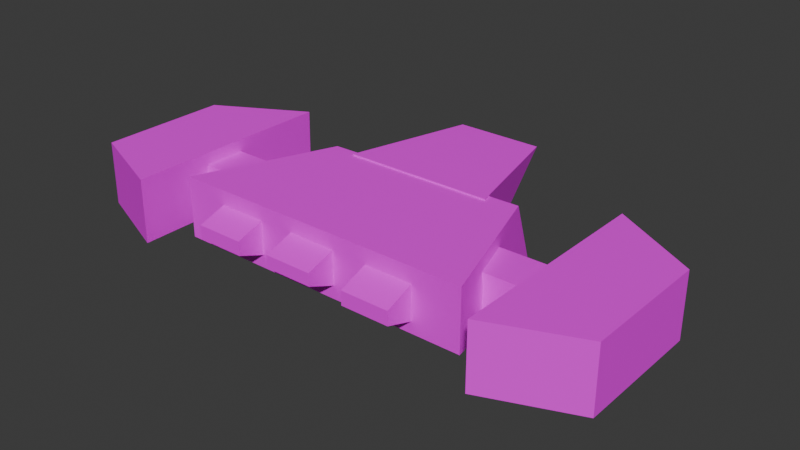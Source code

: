 # Source: Cube_d5.blend  (saved by Blender 4.2.66; exported with 4.5.12 LTS)
import bpy
from mathutils import Matrix  # noqa: F401  (used for matrix-valued properties, if any)

bpy.ops.wm.read_factory_settings(use_empty=True)
scene = bpy.context.scene
scene.name = 'Scene'

# ---- collections
col_collection = bpy.data.collections.new('Collection'); scene.collection.children.link(col_collection)

# ---- images (referenced by path relative to the original .blend; pixels are not part of the script)
import os
ASSET_DIR = os.environ.get("B2B_ASSET_DIR", "")  # directory of the original .blend (textures are referenced by path, not embedded)
HERE = os.path.dirname(os.path.abspath(__file__))  # packed textures are extracted next to this script under _unpacked/

def load_image(name, relpath, width, height, colorspace="sRGB"):
    """Load a texture the original file referenced (path relative to the .blend, or extracted next to this script)."""
    p = next((c for c in (os.path.join(HERE, relpath), os.path.join(ASSET_DIR, relpath)) if relpath and os.path.exists(c)), "")
    if p:
        img = bpy.data.images.load(p, check_existing=True)
        img.name = name
    else:  # same state as the original file: an image datablock whose file is absent (Cycles renders it pink)
        img = bpy.data.images.new(name, width, height)
        img.source = "FILE"
        img.filepath = "//" + (relpath or name)
    img.colorspace_settings.name = colorspace
    return img
img_diffusecolor_texture_007 = load_image('DiffuseColor_Texture.007', 'fast sub texture.png', 1024, 1024, 'sRGB')
img_diffusecolor_texture_008 = load_image('DiffuseColor_Texture.008', 'fast sub texture.png', 1024, 1024, 'Non-Color')

# ---- materials (node trees are filled in below, after node groups)
mat_fast_sub_texture = bpy.data.materials.new('fast_sub_texture')
mat_fast_sub_texture.surface_render_method = 'BLENDED'
mat_fast_sub_texture.blend_method = 'BLEND'
mat_fast_sub_texture.use_transparency_overlap = False
mat_fast_sub_texture.show_transparent_back = False
mat_fast_sub_texture.diffuse_color = (1.0, 1.0, 1.0, 1.0)
mat_fast_sub_texture.roughness = 0.5528

# ---- material node trees
mat_fast_sub_texture.use_nodes = True; mat_fast_sub_texture.node_tree.nodes.clear()
_N = mat_fast_sub_texture.node_tree.nodes; _L = mat_fast_sub_texture.node_tree.links
n0 = _N.new('ShaderNodeBsdfPrincipled'); n0.name = 'Principled BSDF'; n0.location = (10, 300)
n0.inputs[2].default_value = 0.5528
n0.inputs[27].default_value = (0.0, 0.0, 0.0, 1.0)
n0.inputs[28].default_value = 1.0
n1 = _N.new('ShaderNodeOutputMaterial'); n1.name = 'Material Output'; n1.location = (300, 300)
n2 = _N.new('ShaderNodeNormalMap'); n2.name = 'Normal Map'; n2.location = (-300, -300)
n2.label = 'Normal/Map'
n2.inputs[0].default_value = 0.0
n3 = _N.new('ShaderNodeTexImage'); n3.name = 'Image Texture'; n3.location = (-300, 600)
n3.image = img_diffusecolor_texture_007
n4 = _N.new('ShaderNodeTexImage'); n4.name = 'Image Texture.001'; n4.location = (-300, 0)
n4.image = img_diffusecolor_texture_008
_L.new(n0.outputs[0], n1.inputs[0])
_L.new(n2.outputs[0], n0.inputs[5])
_L.new(n3.outputs[0], n0.inputs[0])
_L.new(n4.outputs[1], n0.inputs[4])
n1.is_active_output = True

# ---- world
world_world = bpy.data.worlds.new('World'); scene.world = world_world
world_world.use_nodes = True; world_world.node_tree.nodes.clear()
_N = world_world.node_tree.nodes; _L = world_world.node_tree.links
n0 = _N.new('ShaderNodeOutputWorld'); n0.name = 'World Output'; n0.location = (300, 300)
n1 = _N.new('ShaderNodeBackground'); n1.name = 'Background'; n1.location = (10, 300)
n1.inputs[0].default_value = (0.05088, 0.05088, 0.05088, 1.0)
_L.new(n1.outputs[0], n0.inputs[0])
n0.is_active_output = True
world_world.color = (0.05088, 0.05088, 0.05088)
world_world.sun_shadow_jitter_overblur = 0.0

# ---- meshes
me_scene_007 = bpy.data.meshes.new('Scene.007')
me_scene_007.from_pydata([(0.899, -1.066, -0.4029), (0.899, -1.871, 0.09445), (0.899, -1.871, -0.1385), (0.899, -1.066, 0.4029), (1.705, -1.871, 0.09445), (1.705, -1.871, -0.1385), (1.705, -1.066, 0.4029), (1.705, -1.066, -0.4029), (-0.4985, -1.066, -0.4029), (-0.4985, -1.871, 0.1385), (-0.4985, -1.871, -0.07242), (-0.4985, -1.066, 0.4029), (0.3072, -1.871, 0.1385), (0.3072, -1.871, -0.07242), (0.3072, -1.066, 0.4029), (0.3072, -1.066, -0.4029), (-1.896, -1.046, -0.4029), (-1.896, -1.852, 0.1385), (-1.896, -1.852, -0.09445), (-1.896, -1.046, 0.4029), (-1.09, -1.852, 0.1385), (-1.09, -1.852, -0.09445), (-1.09, -1.046, 0.4029), (-1.09, -1.046, -0.4029), (2.514, -1.389, 0.5391), (-1.708, 0.9095, 0.5391), (1.762, 0.9627, 0.5391), (-2.636, -1.389, 0.5391), (2.514, -1.389, -0.4849), (-1.708, 1.373, -0.8797), (-2.636, -1.389, -0.4849), (1.762, 1.426, -0.8797), (-0.6836, 1.907, -0.5101), (-1.266, 0.7911, 0.5643), (-1.266, 0.7911, -0.5101), (-0.6836, 2.889, 0.5643), (1.293, 0.7911, 0.5643), (1.293, 0.7911, -0.5101), (0.7947, 2.889, 0.5643), (0.7947, 1.907, -0.5101), (2.028, 0.07542, -0.3734), (2.028, -0.6417, 0.3438), (2.028, -0.6417, -0.3734), (2.028, 0.07542, 0.3438), (3.225, -0.6417, 0.3438), (3.225, -0.6417, -0.3734), (3.225, 0.07542, 0.3438), (3.225, 0.07542, -0.3734), (-3.195, 0.07542, -0.3734), (-3.195, -0.6417, 0.3438), (-3.195, -0.6417, -0.3734), (-3.195, 0.07542, 0.3438), (-2.014, -0.6417, 0.3438), (-2.014, -0.6417, -0.3734), (-2.014, 0.07542, 0.3438), (-2.014, 0.07542, -0.3734), (3.048, 1.654, -0.5148), (3.048, -1.98, 0.5633), (3.048, -1.98, -0.5148), (3.048, 1.654, 0.5633), (4.515, -1.401, 0.5633), (4.515, -1.401, -0.5148), (4.515, 0.7908, 0.5633), (4.515, 0.7908, -0.5148), (-3.08, 1.68, 0.5526), (-3.095, -1.953, -0.5253), (-3.08, -1.953, 0.5526), (-3.095, 1.68, -0.5253), (-4.561, -1.374, -0.504), (-4.546, -1.374, 0.5739), (-4.561, 0.8178, -0.504), (-4.546, 0.8178, 0.5739)], [], [(0, 2, 1), (0, 1, 3), (2, 5, 4), (2, 4, 1), (5, 7, 6), (5, 6, 4), (7, 0, 3), (7, 3, 6), (3, 1, 4), (3, 4, 6), (7, 5, 2), (7, 2, 0), (8, 10, 9), (8, 9, 11), (10, 13, 12), (10, 12, 9), (13, 15, 14), (13, 14, 12), (15, 8, 11), (15, 11, 14), (11, 9, 12), (11, 12, 14), (15, 13, 10), (15, 10, 8), (16, 18, 17), (16, 17, 19), (18, 21, 20), (18, 20, 17), (21, 23, 22), (21, 22, 20), (23, 16, 19), (23, 19, 22), (19, 17, 20), (19, 20, 22), (23, 21, 18), (23, 18, 16), (24, 26, 25), (24, 25, 27), (28, 30, 29), (28, 29, 31), (24, 28, 31), (24, 31, 26), (26, 31, 29), (26, 29, 25), (25, 29, 30), (25, 30, 27), (28, 24, 27), (28, 27, 30), (32, 34, 33), (32, 33, 35), (34, 37, 36), (34, 36, 33), (37, 39, 38), (37, 38, 36), (39, 32, 35), (39, 35, 38), (35, 33, 36), (35, 36, 38), (39, 37, 34), (39, 34, 32), (40, 42, 41), (40, 41, 43), (42, 45, 44), (42, 44, 41), (45, 47, 46), (45, 46, 44), (47, 40, 43), (47, 43, 46), (43, 41, 44), (43, 44, 46), (47, 45, 42), (47, 42, 40), (48, 50, 49), (48, 49, 51), (50, 53, 52), (50, 52, 49), (53, 55, 54), (53, 54, 52), (55, 48, 51), (55, 51, 54), (51, 49, 52), (51, 52, 54), (55, 53, 50), (55, 50, 48), (56, 58, 57), (56, 57, 59), (58, 61, 60), (58, 60, 57), (61, 63, 62), (61, 62, 60), (63, 56, 59), (63, 59, 62), (59, 57, 60), (59, 60, 62), (63, 61, 58), (63, 58, 56), (64, 66, 65), (64, 65, 67), (66, 69, 68), (66, 68, 65), (69, 71, 70), (69, 70, 68), (71, 64, 67), (71, 67, 70), (67, 65, 68), (67, 68, 70), (71, 69, 66), (71, 66, 64)])
me_scene_007.polygons.foreach_set('use_smooth', [True] * 108)
_k = set([(0, 2), (0, 3), (0, 7), (1, 2), (1, 3), (1, 4), (2, 5), (3, 6), (4, 5), (4, 6), (5, 7), (6, 7), (8, 10), (8, 11), (8, 15), (9, 10), (9, 11), (9, 12), (10, 13), (11, 14), (12, 13), (12, 14), (13, 15), (14, 15), (16, 18), (16, 19), (16, 23), (17, 18), (17, 19), (17, 20), (18, 21), (19, 22), (20, 21), (20, 22), (21, 23), (22, 23), (24, 26), (24, 27), (24, 28), (25, 26), (25, 27), (25, 29), (26, 31), (27, 30), (28, 30), (28, 31), (29, 30), (29, 31), (32, 34), (32, 35), (32, 39), (33, 34), (33, 35), (33, 36), (34, 37), (35, 38), (36, 37), (36, 38), (37, 39), (38, 39), (40, 42), (40, 43), (40, 47), (41, 42), (41, 43), (41, 44), (42, 45), (43, 46), (44, 45), (44, 46), (45, 47), (46, 47), (48, 50), (48, 51), (48, 55), (49, 50), (49, 51), (49, 52), (50, 53), (51, 54), (52, 53), (52, 54), (53, 55), (54, 55), (56, 58), (56, 59), (56, 63), (57, 58), (57, 59), (57, 60), (58, 61), (59, 62), (60, 61), (60, 62), (61, 63), (62, 63), (64, 66), (64, 67), (64, 71), (65, 66), (65, 67), (65, 68), (66, 69), (67, 70), (68, 69), (68, 70), (69, 71), (70, 71)])
me_scene_007.attributes.new('sharp_edge', 'BOOLEAN', 'EDGE').data.foreach_set('value', [ (min(e.vertices), max(e.vertices)) in _k for e in me_scene_007.edges])
_uv = me_scene_007.uv_layers.new(name='UVSet0')
_uv.uv.foreach_set('vector', [0.8485, 0.9778, 0.7799, 0.9552, 0.7799, 0.9354, 0.8485, 0.9778, 0.7799, 0.9354, 0.8485, 0.909, 0.5541, 0.7713, 0.5541, 0.8401, 0.5342, 0.8401, 0.5541, 0.7713, 0.5342, 0.8401, 0.5342, 0.7713, 0.9647, 0.1151, 0.8961, 0.1376, 0.8961, 0.06879, 0.9647, 0.1151, 0.8961, 0.06879, 0.9647, 0.09519, 0.9648, 5.388e-06, 0.9648, 0.06879, 0.8961, 0.06879, 0.9648, 5.388e-06, 0.8961, 0.06879, 0.8961, -2.864e-11, 0.9407, 0.447, 0.9407, 0.5183, 0.8719, 0.5183, 0.9407, 0.447, 0.8719, 0.5183, 0.8719, 0.447, 0.09192, 0.9455, 0.09192, 0.8743, 0.1607, 0.8743, 0.09192, 0.9455, 0.1607, 0.8743, 0.1607, 0.9455, 0.4106, 0.9863, 0.3421, 0.9581, 0.3421, 0.9401, 0.4106, 0.9863, 0.3421, 0.9401, 0.4106, 0.9175, 0.6731, 0.8372, 0.6731, 0.906, 0.6551, 0.906, 0.6731, 0.8372, 0.6551, 0.906, 0.6551, 0.8372, 0.9647, 0.1782, 0.8961, 0.2063, 0.8961, 0.1376, 0.9647, 0.1782, 0.8961, 0.1376, 0.9647, 0.1602, 0.7542, 0.8766, 0.7542, 0.9454, 0.6855, 0.9454, 0.7542, 0.8766, 0.6855, 0.9454, 0.6855, 0.8766, 0.06879, 0.8746, 0.06879, 0.9455, -3.487e-09, 0.9455, 0.06879, 0.8746, -3.487e-09, 0.9455, -9.574e-10, 0.8746, 0.373, 0.7158, 0.373, 0.6439, 0.4418, 0.6439, 0.373, 0.7158, 0.4418, 0.6439, 0.4418, 0.7158, 0.9405, 1.0, 0.8719, 0.9737, 0.8719, 0.9538, 0.9405, 1.0, 0.8719, 0.9538, 0.9405, 0.9312, 0.675, 0.7684, 0.675, 0.8372, 0.6551, 0.8372, 0.675, 0.7684, 0.6551, 0.8372, 0.6551, 0.7684, 0.5108, 0.939, 0.4422, 0.9653, 0.4422, 0.8965, 0.5108, 0.939, 0.4422, 0.8965, 0.5108, 0.9191, 0.6318, 0.8936, 0.6318, 0.9624, 0.5631, 0.9624, 0.6318, 0.8936, 0.5631, 0.9624, 0.5631, 0.8936, 0.2295, 0.8743, 0.2295, 0.9452, 0.1607, 0.9452, 0.2295, 0.8743, 0.1607, 0.9452, 0.1607, 0.8743, 0.7799, 0.909, 0.7799, 0.8373, 0.8487, 0.8373, 0.7799, 0.909, 0.8487, 0.8373, 0.8487, 0.909, 0.4422, 0.4396, 0.2427, 0.3754, 0.2472, 0.07925, 0.4422, 0.4396, 0.2472, 0.07925, 0.4422, 8.381e-09, 8.528e-09, 0.4396, 0.0, 0.0, 0.2382, 0.07921, 8.528e-09, 0.4396, 0.2382, 0.07921, 0.2427, 0.3754, 0.4422, 0.5268, 0.5296, 0.5271, 0.5631, 0.7713, 0.4422, 0.5268, 0.5631, 0.7713, 0.4422, 0.7314, 0.373, 0.7358, 0.2503, 0.7359, 0.2503, 0.4397, 0.373, 0.7358, 0.2503, 0.4397, 0.373, 0.4396, 0.6841, 0.7287, 0.5631, 0.7684, 0.5967, 0.527, 0.6841, 0.7287, 0.5967, 0.527, 0.6841, 0.5268, 0.6925, 0.2185, 0.7799, 0.2185, 0.7799, 0.6581, 0.6925, 0.2185, 0.7799, 0.6581, 0.6925, 0.6581, 0.8042, 0.09906, 0.8044, 0.0001003, 0.8961, 8.939e-09, 0.8042, 0.09906, 0.8961, 8.939e-09, 0.8961, 0.1826, 0.3421, 0.7359, 0.3421, 0.9544, 0.2503, 0.9544, 0.3421, 0.7359, 0.2503, 0.9544, 0.2503, 0.7359, 0.4338, 0.7362, 0.4341, 0.834, 0.3421, 0.9175, 0.4338, 0.7362, 0.3421, 0.9175, 0.3421, 0.7359, 0.9601, 0.2187, 0.9601, 0.3449, 0.8719, 0.3447, 0.9601, 0.2187, 0.8719, 0.3447, 0.8719, 0.2185, 0.4422, 0.04978, 0.6202, 5.192e-09, 0.6202, 0.2185, 0.4422, 0.04978, 0.6202, 0.2185, 0.4422, 0.176, 0.7799, 0.834, 0.6855, 0.8766, 0.6855, 0.6581, 0.7799, 0.834, 0.6855, 0.6581, 0.7799, 0.7078, 0.9938, 0.7908, 0.9328, 0.7909, 0.9328, 0.7296, 0.9938, 0.7908, 0.9328, 0.7296, 0.9938, 0.7296, 0.4342, 0.4396, 0.4342, 0.5417, 0.373, 0.5417, 0.4342, 0.4396, 0.373, 0.5417, 0.373, 0.4396, 0.9937, 0.4061, 0.9326, 0.4061, 0.9326, 0.3449, 0.9937, 0.4061, 0.9326, 0.3449, 0.9937, 0.3449, 0.4342, 0.5417, 0.4342, 0.6439, 0.373, 0.6438, 0.4342, 0.5417, 0.373, 0.6438, 0.373, 0.5417, 0.1838, 0.747, 0.2447, 0.747, 0.2447, 0.8491, 0.1838, 0.747, 0.2447, 0.8491, 0.1838, 0.8491, 0.9326, 0.447, 0.8719, 0.447, 0.8719, 0.3449, 0.9326, 0.447, 0.8719, 0.3449, 0.9326, 0.3449, 0.9941, 0.69, 0.9331, 0.6901, 0.9331, 0.6288, 0.9941, 0.69, 0.9331, 0.6288, 0.9941, 0.6288, 0.8719, 0.6288, 0.8719, 0.528, 0.9332, 0.528, 0.8719, 0.6288, 0.9332, 0.528, 0.9332, 0.6288, 0.9937, 0.8917, 0.9326, 0.8916, 0.9326, 0.8304, 0.9937, 0.8917, 0.9326, 0.8304, 0.9937, 0.8305, 0.9331, 0.6288, 0.9331, 0.7296, 0.8719, 0.7296, 0.9331, 0.6288, 0.8719, 0.7296, 0.8719, 0.6288, 0.8719, 0.7296, 0.9328, 0.7296, 0.9328, 0.8304, 0.8719, 0.7296, 0.9328, 0.8304, 0.8719, 0.8304, 0.9326, 0.9312, 0.8719, 0.9312, 0.8719, 0.8304, 0.9326, 0.9312, 0.8719, 0.8304, 0.9326, 0.8304, 0.8719, 0.5281, 0.8719, 0.8373, 0.7799, 0.8372, 0.8719, 0.5281, 0.7799, 0.8372, 0.7799, 0.528, 0.4422, 0.8965, 0.4422, 0.7713, 0.5342, 0.7713, 0.4422, 0.8965, 0.5342, 0.7713, 0.5342, 0.8965, 0.6202, 0.1868, 0.6202, 9.575e-05, 0.7122, 4.907e-09, 0.6202, 0.1868, 0.7122, 4.907e-09, 0.7122, 0.1867, 0.1838, 0.7493, 0.1838, 0.8743, 0.09192, 0.8721, 0.1838, 0.7493, 0.09192, 0.8721, 0.09192, 0.747, 0.5673, 0.2185, 0.5673, 0.5268, 0.4422, 0.4776, 0.5673, 0.2185, 0.4422, 0.4776, 0.4422, 0.2917, 1.969e-08, 0.674, 2.802e-08, 0.4886, 0.1252, 0.4396, 1.969e-08, 0.674, 0.1252, 0.4396, 0.1252, 0.747, 0.8719, 0.2185, 0.8719, 0.528, 0.7799, 0.528, 0.8719, 0.2185, 0.7799, 0.528, 0.7799, 0.2185, 0.5631, 0.8936, 0.5631, 0.7684, 0.6551, 0.7684, 0.5631, 0.8936, 0.6551, 0.7684, 0.6551, 0.8936, 0.7122, 0.1865, 0.7122, -2.508e-09, 0.8042, 0.0001497, 0.7122, 0.1865, 0.8042, 0.0001497, 0.8042, 0.1866, 0.09192, 0.747, 0.09192, 0.8724, -1.34e-08, 0.8746, 0.09192, 0.747, -1.34e-08, 0.8746, 7.555e-09, 0.7492, 0.1252, 0.747, 0.1252, 0.4396, 0.2503, 0.4884, 0.1252, 0.747, 0.2503, 0.4884, 0.2503, 0.6738, 0.6925, 0.2915, 0.6925, 0.4775, 0.5673, 0.5268, 0.6925, 0.2915, 0.5673, 0.5268, 0.5673, 0.2185])
me_scene_007.materials.append(mat_fast_sub_texture)
me_scene_007.update()
me_scene_007.normals_split_custom_set([tuple(v) for v in zip(*[iter([-1.0, 0.0, 0.0, -1.0, 0.0, 0.0, -1.0, 0.0, 0.0, -1.0, 0.0, 0.0, -1.0, 0.0, 0.0, -1.0, 0.0, 0.0, 0.0, -1.0, 0.0, 0.0, -1.0, 0.0, 0.0, -1.0, 0.0, 0.0, -1.0, 0.0, 0.0, -1.0, 0.0, 0.0, -1.0, 0.0, 1.0, 0.0, 0.0, 1.0, 0.0, 0.0, 1.0, 0.0, 0.0, 1.0, 0.0, 0.0, 1.0, 0.0, 0.0, 1.0, 0.0, 0.0, 0.0, 1.0, 1.836e-07, 0.0, 1.0, 3.672e-07, 0.0, 1.0, 1.836e-07, 0.0, 1.0, 1.836e-07, 0.0, 1.0, 1.836e-07, 0.0, 1.0, 0.0, 0.0, -0.3575, 0.9339, 0.0, -0.3575, 0.9339, 0.0, -0.3575, 0.9339, 0.0, -0.3575, 0.9339, 0.0, -0.3575, 0.9339, 0.0, -0.3575, 0.9339, 0.0, -0.3117, -0.9502, 0.0, -0.3117, -0.9502, 0.0, -0.3117, -0.9502, 0.0, -0.3117, -0.9502, 0.0, -0.3117, -0.9502, 0.0, -0.3117, -0.9502, -1.0, -2.203e-08, 0.0, -1.0, -3.507e-07, 0.0, -1.0, -1.598e-07, 0.0, -1.0, -2.203e-08, 0.0, -1.0, -1.598e-07, 0.0, -1.0, 4.59e-08, 0.0, 0.0, -1.0, 0.0, 0.0, -1.0, 0.0, 0.0, -1.0, 0.0, 0.0, -1.0, 0.0, 0.0, -1.0, 0.0, 0.0, -1.0, 0.0, 1.0, 0.0, 0.0, 1.0, 0.0, 0.0, 1.0, 0.0, 0.0, 1.0, 0.0, 0.0, 1.0, 0.0, 0.0, 1.0, 0.0, 0.0, 0.0, 1.0, 1.836e-07, 0.0, 1.0, 3.672e-07, 0.0, 1.0, 1.836e-07, 0.0, 1.0, 1.836e-07, 0.0, 1.0, 1.836e-07, 0.0, 1.0, 0.0, 0.0, -0.3117, 0.9502, 0.0, -0.3117, 0.9502, 0.0, -0.3117, 0.9502, 0.0, -0.3117, 0.9502, 0.0, -0.3117, 0.9502, 0.0, -0.3117, 0.9502, 0.0, -0.3794, -0.9252, 0.0, -0.3794, -0.9252, 0.0, -0.3794, -0.9252, 0.0, -0.3794, -0.9252, 0.0, -0.3794, -0.9252, 0.0, -0.3794, -0.9252, -1.0, -5.954e-08, 0.0, -1.0, -3.175e-07, 0.0, -1.0, -1.647e-07, 0.0, -1.0, -5.954e-08, 0.0, -1.0, -1.647e-07, 0.0, -1.0, 0.0, 0.0, 0.0, -1.0, 0.0, 0.0, -1.0, 0.0, 0.0, -1.0, 0.0, 0.0, -1.0, 0.0, 0.0, -1.0, 0.0, 0.0, -1.0, 0.0, 1.0, 0.0, 0.0, 1.0, 0.0, 0.0, 1.0, 0.0, 0.0, 1.0, 0.0, 0.0, 1.0, 0.0, 0.0, 1.0, 0.0, 0.0, 0.0, 1.0, 9.18e-08, 0.0, 1.0, 0.0, 0.0, 1.0, 9.18e-08, 0.0, 1.0, 9.18e-08, 0.0, 1.0, 9.18e-08, 0.0, 1.0, 1.836e-07, 0.0, -0.3117, 0.9502, 0.0, -0.3117, 0.9502, 0.0, -0.3117, 0.9502, 0.0, -0.3117, 0.9502, 0.0, -0.3117, 0.9502, 0.0, -0.3117, 0.9502, 0.0, -0.3575, -0.9339, 0.0, -0.3575, -0.9339, 0.0, -0.3575, -0.9339, 0.0, -0.3575, -0.9339, 0.0, -0.3575, -0.9339, 0.0, -0.3575, -0.9339, -5.771e-09, -9.508e-08, 1.0, -9.542e-09, -1.064e-07, 1.0, -2.489e-09, -8.526e-08, 1.0, -5.771e-09, -9.508e-08, 1.0, -2.489e-09, -8.526e-08, 1.0, 0.0, -7.781e-08, 1.0, 0.0009927, -0.14, -0.9901, 0.0008721, -0.1402, -0.9901, 0.0009312, -0.1401, -0.9901, 0.0009927, -0.14, -0.9901, 0.0009312, -0.1401, -0.9901, 0.00088, -0.1402, -0.9901, 0.9577, 0.2829, 0.05367, 0.9576, 0.2829, 0.05367, 0.9576, 0.2829, 0.0537, 0.9577, 0.2829, 0.05367, 0.9576, 0.2829, 0.0537, 0.9576, 0.2829, 0.05368, -0.01458, 0.9505, 0.3105, -0.01458, 0.9505, 0.3105, -0.01458, 0.9505, 0.3105, -0.01458, 0.9505, 0.3105, -0.01458, 0.9505, 0.3105, -0.01458, 0.9505, 0.3105, -0.9351, 0.3481, 0.06606, -0.9351, 0.3481, 0.06605, -0.9351, 0.3481, 0.06604, -0.9351, 0.3481, 0.06606, -0.9351, 0.3481, 0.06604, -0.9351, 0.3481, 0.06605, 9.26e-08, -1.0, -5.131e-07, 9.26e-08, -1.0, -5.426e-07, 9.26e-08, -1.0, -3.359e-07, 9.26e-08, -1.0, -5.131e-07, 9.26e-08, -1.0, -3.359e-07, 9.26e-08, -1.0, -3.064e-07, -0.9289, 0.3368, -0.154, -0.9289, 0.3368, -0.154, -0.9289, 0.3368, -0.154, -0.9289, 0.3368, -0.154, -0.9289, 0.3368, -0.154, -0.9289, 0.3368, -0.154, 0.0, -1.0, -4.387e-08, 0.0, -1.0, -1.734e-07, 0.0, -1.0, -1.295e-07, 0.0, -1.0, -4.387e-08, 0.0, -1.0, -1.295e-07, 0.0, -1.0, 0.0, 0.9465, 0.2936, -0.1342, 0.9464, 0.2936, -0.1343, 0.9465, 0.2936, -0.1342, 0.9465, 0.2936, -0.1342, 0.9465, 0.2936, -0.1342, 0.9465, 0.2936, -0.1342, 0.0, 0.738, -0.6748, 0.0, 0.738, -0.6748, 0.0, 0.738, -0.6748, 0.0, 0.738, -0.6748, 0.0, 0.738, -0.6748, 0.0, 0.738, -0.6748, 0.0, -8.521e-08, 1.0, 0.0, -8.521e-08, 1.0, 0.0, -8.521e-08, 1.0, 0.0, -8.521e-08, 1.0, 0.0, -8.521e-08, 1.0, 0.0, -8.521e-08, 1.0, 0.0, 1.068e-07, -1.0, 0.0, 1.068e-07, -1.0, 0.0, 1.068e-07, -1.0, 0.0, 1.068e-07, -1.0, 0.0, 1.068e-07, -1.0, 0.0, 1.068e-07, -1.0, -1.0, -3.269e-09, 0.0, -1.0, 4.636e-07, 0.0, -1.0, -3.269e-09, 0.0, -1.0, -3.269e-09, 0.0, -1.0, -3.269e-09, 0.0, -1.0, -4.702e-07, 0.0, 0.0, -1.0, -1.39e-07, 0.0, -1.0, -1.39e-07, 0.0, -1.0, -1.39e-07, 0.0, -1.0, -1.39e-07, 0.0, -1.0, -1.39e-07, 0.0, -1.0, -1.39e-07, 1.0, -8.988e-08, 0.0, 1.0, 9.273e-07, 0.0, 1.0, -8.988e-08, 0.0, 1.0, -8.988e-08, 0.0, 1.0, -8.988e-08, 0.0, 1.0, -1.107e-06, 0.0, 0.0, 1.0, 8.685e-08, 0.0, 1.0, 8.685e-08, 0.0, 1.0, 8.685e-08, 0.0, 1.0, 8.685e-08, 0.0, 1.0, 8.685e-08, 0.0, 1.0, 8.685e-08, 0.0, -8.312e-08, 1.0, 0.0, -8.312e-08, 1.0, 0.0, -8.312e-08, 1.0, 0.0, -8.312e-08, 1.0, 0.0, -8.312e-08, 1.0, 0.0, -8.312e-08, 1.0, 0.0, 8.312e-08, -1.0, 0.0, 8.312e-08, -1.0, 0.0, 8.312e-08, -1.0, 0.0, 8.312e-08, -1.0, 0.0, 8.312e-08, -1.0, 0.0, 8.312e-08, -1.0, -1.0, -9.335e-08, 0.0, -1.0, -9.273e-07, 0.0, -1.0, -9.335e-08, 0.0, -1.0, -9.335e-08, 0.0, -1.0, -9.335e-08, 0.0, -1.0, 7.406e-07, 0.0, 0.0, -1.0, -1.408e-07, 0.0, -1.0, -1.408e-07, 0.0, -1.0, -1.408e-07, 0.0, -1.0, -1.408e-07, 0.0, -1.0, -1.408e-07, 0.0, -1.0, -1.408e-07, 1.0, -1.625e-09, 0.0, 1.0, -4.636e-07, 0.0, 1.0, -1.625e-09, 0.0, 1.0, -1.625e-09, 0.0, 1.0, -1.625e-09, 0.0, 1.0, 4.604e-07, 0.0, 0.0, 1.0, 7.652e-08, 0.0, 1.0, 8.8e-08, 0.0, 1.0, 8.189e-08, 0.0, 1.0, 7.652e-08, 0.0, 1.0, 8.189e-08, 0.0, 1.0, 7.04e-08, 0.0, -8.312e-08, 1.0, 0.0, -8.312e-08, 1.0, 0.0, -8.312e-08, 1.0, 0.0, -8.312e-08, 1.0, 0.0, -8.312e-08, 1.0, 0.0, -8.312e-08, 1.0, 0.0, 8.312e-08, -1.0, 0.0, 8.312e-08, -1.0, 0.0, 8.312e-08, -1.0, 0.0, 8.312e-08, -1.0, 0.0, 8.312e-08, -1.0, 0.0, 8.312e-08, -1.0, -1.0, 4.248e-08, 0.0, -1.0, 0.0, 0.0, -1.0, 9.551e-09, 0.0, -1.0, 4.248e-08, 0.0, -1.0, 9.551e-09, 0.0, -1.0, 5.203e-08, 0.0, 0.3676, -0.93, 0.0, 0.3676, -0.93, 0.0, 0.3676, -0.93, 0.0, 0.3676, -0.93, 0.0, 0.3676, -0.93, 0.0, 0.3676, -0.93, 0.0, 1.0, -2.566e-07, 0.0, 1.0, 4.037e-07, 0.0, 1.0, 1.326e-07, 0.0, 1.0, -2.566e-07, 0.0, 1.0, 1.326e-07, 0.0, 1.0, -5.276e-07, 0.0, 0.5071, 0.8619, 8.326e-08, 0.5071, 0.8619, 0.0, 0.5071, 0.8619, 4.675e-08, 0.5071, 0.8619, 8.326e-08, 0.5071, 0.8619, 4.675e-08, 0.5071, 0.8619, 1.3e-07, 3.742e-08, -8.884e-08, 1.0, -1.119e-08, -9.842e-08, 1.0, 8.439e-09, -9.455e-08, 1.0, 3.742e-08, -8.884e-08, 1.0, 8.439e-09, -9.455e-08, 1.0, 7.42e-08, -8.16e-08, 1.0, -5.157e-08, 9.453e-08, -1.0, -7.42e-08, 8.16e-08, -1.0, -6.22e-08, 8.845e-08, -1.0, -5.157e-08, 9.453e-08, -1.0, -6.22e-08, 8.845e-08, -1.0, -4.475e-08, 9.842e-08, -1.0, 0.9999, 2.446e-09, -0.01453, 0.9999, 0.0, -0.01453, 0.9999, 5.501e-10, -0.01453, 0.9999, 2.446e-09, -0.01453, 0.9999, 5.501e-10, -0.01453, 0.9999, 2.996e-09, -0.01453, -0.3676, -0.93, 0.005342, -0.3676, -0.93, 0.005342, -0.3676, -0.93, 0.005342, -0.3676, -0.93, 0.005342, -0.3676, -0.93, 0.005342, -0.3676, -0.93, 0.005342, -0.9999, 2.967e-07, 0.01453, -0.9999, -4.037e-07, 0.01453, -0.9999, -1.162e-07, 0.01453, -0.9999, 2.967e-07, 0.01453, -0.9999, -1.162e-07, 0.01453, -0.9999, 5.842e-07, 0.01453, -0.507, 0.8619, 0.00737, -0.507, 0.8619, 0.00737, -0.507, 0.8619, 0.00737, -0.507, 0.8619, 0.00737, -0.507, 0.8619, 0.00737, -0.507, 0.8619, 0.00737, -0.01453, 3.861e-07, -0.9999, -0.01453, 3.608e-07, -0.9999, -0.01453, 3.71e-07, -0.9999, -0.01453, 3.861e-07, -0.9999, -0.01453, 3.71e-07, -0.9999, -0.01453, 4.052e-07, -0.9999, 0.01453, -3.47e-07, 0.9999, 0.01453, -3.014e-07, 0.9999, 0.01453, -3.256e-07, 0.9999, 0.01453, -3.47e-07, 0.9999, 0.01453, -3.256e-07, 0.9999, 0.01453, -3.607e-07, 0.9999])] * 3)])

# ---- objects
ob_fast_sub = bpy.data.objects.new('Fast_Sub', me_scene_007)

# ---- transforms, parenting, visibility, modifiers, constraints
ob_fast_sub.location = (0.0, 0.0, 0.0)
ob_fast_sub.color = (0.8, 0.8, 0.8, 1.0)

# ---- collection membership
col_collection.objects.link(ob_fast_sub)

# ---- scene / render settings (as saved in the file)
scene.frame_start = 1; scene.frame_end = 250; scene.frame_set(1)
scene.render.engine = 'BLENDER_EEVEE_NEXT'
scene.render.fps = 25
bpy.context.view_layer.update()

# ---- added for rendering (the .blend has no active camera and no usable light): camera, sun
cam_auto = bpy.data.cameras.new('AutoCamera')
cam_auto.lens = 50.0
cam_auto.sensor_width = 36.0
cam_auto.clip_end = 1000.0
ob_auto_camera = bpy.data.objects.new('AutoCamera', cam_auto)
scene.collection.objects.link(ob_auto_camera)
ob_auto_camera.location = (9.60076, -11.0944, 7.54643)
ob_auto_camera.rotation_euler = (1.09748, -7.21219e-08, 0.694738)
scene.camera = ob_auto_camera
light_auto_sun = bpy.data.lights.new('AutoSun', 'SUN')
light_auto_sun.energy = 3.0
light_auto_sun.angle = 0.0523599
ob_auto_sun = bpy.data.objects.new('AutoSun', light_auto_sun)
scene.collection.objects.link(ob_auto_sun)
ob_auto_sun.rotation_euler = (0.872665, 0.174533, 0.523599)
bpy.context.view_layer.update()
